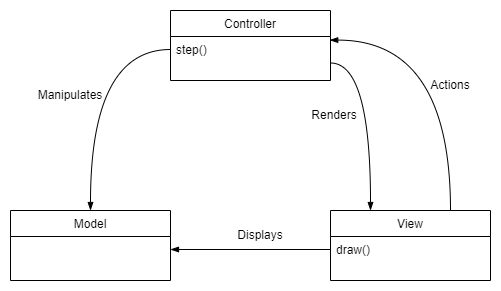

The diagram above was exported from draw.io. Its source (the exported page's mxGraphModel, read from the mxfile embedded in the PNG):
<mxGraphModel dx="537" dy="689" grid="1" gridSize="10" guides="1" tooltips="1" connect="1" arrows="1" fold="1" page="1" pageScale="1" pageWidth="827" pageHeight="1169" math="0" shadow="0">
  <root>
    <mxCell id="WIyWlLk6GJQsqaUBKTNV-0" />
    <mxCell id="WIyWlLk6GJQsqaUBKTNV-1" parent="WIyWlLk6GJQsqaUBKTNV-0" />
    <mxCell id="ej2ZXwyi7Ul_8o0Lsmns-19" style="edgeStyle=orthogonalEdgeStyle;curved=1;rounded=0;orthogonalLoop=1;jettySize=auto;html=1;exitX=0.75;exitY=0;exitDx=0;exitDy=0;entryX=0.995;entryY=0.138;entryDx=0;entryDy=0;entryPerimeter=0;endArrow=blockThin;endFill=1;strokeWidth=1;elbow=vertical;" edge="1" parent="WIyWlLk6GJQsqaUBKTNV-1" source="zkfFHV4jXpPFQw0GAbJ--0" target="zkfFHV4jXpPFQw0GAbJ--14">
      <mxGeometry relative="1" as="geometry" />
    </mxCell>
    <mxCell id="zkfFHV4jXpPFQw0GAbJ--0" value="View" style="swimlane;fontStyle=0;align=center;verticalAlign=top;childLayout=stackLayout;horizontal=1;startSize=26;horizontalStack=0;resizeParent=1;resizeLast=0;collapsible=1;marginBottom=0;rounded=0;shadow=0;strokeWidth=1;" parent="WIyWlLk6GJQsqaUBKTNV-1" vertex="1">
      <mxGeometry x="380" y="280" width="160" height="70" as="geometry">
        <mxRectangle x="230" y="140" width="160" height="26" as="alternateBounds" />
      </mxGeometry>
    </mxCell>
    <mxCell id="zkfFHV4jXpPFQw0GAbJ--5" value="draw()&#10;" style="text;align=left;verticalAlign=top;spacingLeft=4;spacingRight=4;overflow=hidden;rotatable=0;points=[[0,0.5],[1,0.5]];portConstraint=eastwest;" parent="zkfFHV4jXpPFQw0GAbJ--0" vertex="1">
      <mxGeometry y="26" width="160" height="26" as="geometry" />
    </mxCell>
    <mxCell id="zkfFHV4jXpPFQw0GAbJ--6" value="Model" style="swimlane;fontStyle=0;align=center;verticalAlign=top;childLayout=stackLayout;horizontal=1;startSize=26;horizontalStack=0;resizeParent=1;resizeLast=0;collapsible=1;marginBottom=0;rounded=0;shadow=0;strokeWidth=1;" parent="WIyWlLk6GJQsqaUBKTNV-1" vertex="1">
      <mxGeometry x="60" y="280" width="160" height="70" as="geometry">
        <mxRectangle x="130" y="380" width="160" height="26" as="alternateBounds" />
      </mxGeometry>
    </mxCell>
    <mxCell id="ej2ZXwyi7Ul_8o0Lsmns-18" style="edgeStyle=orthogonalEdgeStyle;curved=1;rounded=0;orthogonalLoop=1;jettySize=auto;html=1;exitX=1;exitY=0.75;exitDx=0;exitDy=0;entryX=0.25;entryY=0;entryDx=0;entryDy=0;endArrow=blockThin;endFill=1;strokeWidth=1;elbow=vertical;" edge="1" parent="WIyWlLk6GJQsqaUBKTNV-1" source="zkfFHV4jXpPFQw0GAbJ--13" target="zkfFHV4jXpPFQw0GAbJ--0">
      <mxGeometry relative="1" as="geometry" />
    </mxCell>
    <mxCell id="zkfFHV4jXpPFQw0GAbJ--13" value="Controller" style="swimlane;fontStyle=0;align=center;verticalAlign=top;childLayout=stackLayout;horizontal=1;startSize=26;horizontalStack=0;resizeParent=1;resizeLast=0;collapsible=1;marginBottom=0;rounded=0;shadow=0;strokeWidth=1;" parent="WIyWlLk6GJQsqaUBKTNV-1" vertex="1">
      <mxGeometry x="220" y="80" width="160" height="70" as="geometry">
        <mxRectangle x="340" y="380" width="170" height="26" as="alternateBounds" />
      </mxGeometry>
    </mxCell>
    <mxCell id="zkfFHV4jXpPFQw0GAbJ--14" value="step()" style="text;align=left;verticalAlign=top;spacingLeft=4;spacingRight=4;overflow=hidden;rotatable=0;points=[[0,0.5],[1,0.5]];portConstraint=eastwest;" parent="zkfFHV4jXpPFQw0GAbJ--13" vertex="1">
      <mxGeometry y="26" width="160" height="26" as="geometry" />
    </mxCell>
    <mxCell id="ej2ZXwyi7Ul_8o0Lsmns-14" style="edgeStyle=orthogonalEdgeStyle;rounded=0;orthogonalLoop=1;jettySize=auto;elbow=vertical;html=1;exitX=0;exitY=0.5;exitDx=0;exitDy=0;entryX=0.5;entryY=0;entryDx=0;entryDy=0;endArrow=blockThin;endFill=1;strokeWidth=1;curved=1;" edge="1" parent="WIyWlLk6GJQsqaUBKTNV-1" source="zkfFHV4jXpPFQw0GAbJ--14" target="zkfFHV4jXpPFQw0GAbJ--6">
      <mxGeometry relative="1" as="geometry" />
    </mxCell>
    <mxCell id="ej2ZXwyi7Ul_8o0Lsmns-15" style="edgeStyle=orthogonalEdgeStyle;curved=1;rounded=0;orthogonalLoop=1;jettySize=auto;html=1;exitX=0;exitY=0.5;exitDx=0;exitDy=0;endArrow=blockThin;endFill=1;strokeWidth=1;elbow=vertical;" edge="1" parent="WIyWlLk6GJQsqaUBKTNV-1" source="zkfFHV4jXpPFQw0GAbJ--5">
      <mxGeometry relative="1" as="geometry">
        <mxPoint x="220" y="319" as="targetPoint" />
      </mxGeometry>
    </mxCell>
    <mxCell id="ej2ZXwyi7Ul_8o0Lsmns-20" value="Manipulates" style="text;html=1;strokeColor=none;fillColor=none;align=center;verticalAlign=middle;whiteSpace=wrap;rounded=0;" vertex="1" parent="WIyWlLk6GJQsqaUBKTNV-1">
      <mxGeometry x="90" y="150" width="60" height="30" as="geometry" />
    </mxCell>
    <mxCell id="ej2ZXwyi7Ul_8o0Lsmns-21" value="Renders" style="text;html=1;strokeColor=none;fillColor=none;align=center;verticalAlign=middle;whiteSpace=wrap;rounded=0;" vertex="1" parent="WIyWlLk6GJQsqaUBKTNV-1">
      <mxGeometry x="354" y="170" width="60" height="30" as="geometry" />
    </mxCell>
    <mxCell id="ej2ZXwyi7Ul_8o0Lsmns-22" value="Actions" style="text;html=1;strokeColor=none;fillColor=none;align=center;verticalAlign=middle;whiteSpace=wrap;rounded=0;" vertex="1" parent="WIyWlLk6GJQsqaUBKTNV-1">
      <mxGeometry x="470" y="140" width="60" height="30" as="geometry" />
    </mxCell>
    <mxCell id="ej2ZXwyi7Ul_8o0Lsmns-23" value="Displays" style="text;html=1;strokeColor=none;fillColor=none;align=center;verticalAlign=middle;whiteSpace=wrap;rounded=0;" vertex="1" parent="WIyWlLk6GJQsqaUBKTNV-1">
      <mxGeometry x="280" y="290" width="60" height="30" as="geometry" />
    </mxCell>
  </root>
</mxGraphModel>